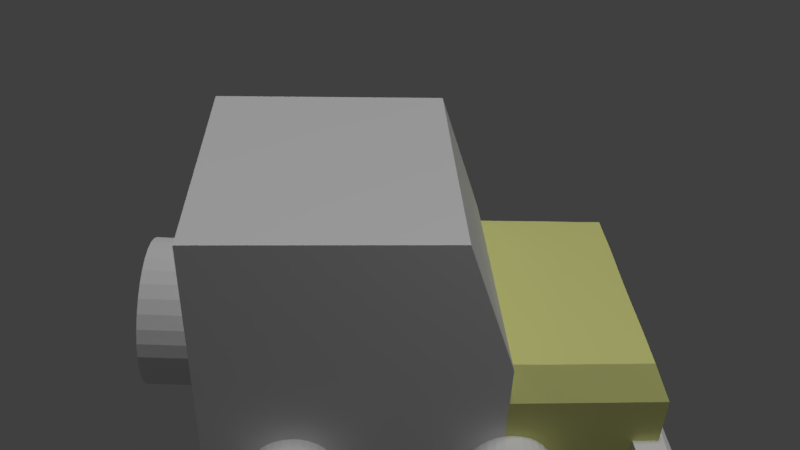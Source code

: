# Source: jimny.blend  (saved by Blender 2.79.0; exported with 4.5.12 LTS)
import bpy
from mathutils import Matrix  # noqa: F401  (used for matrix-valued properties, if any)

bpy.ops.wm.read_factory_settings(use_empty=True)
scene = bpy.context.scene
scene.name = 'Scene'

# ---- collections
col_collection_1 = bpy.data.collections.new('Collection 1'); scene.collection.children.link(col_collection_1)

# ---- materials (node trees are filled in below, after node groups)
mat_material = bpy.data.materials.new('Material')
mat_material.alpha_threshold = 0.0
mat_material.use_transparent_shadow = False
mat_material.roughness = 0.5
mat_material_002 = bpy.data.materials.new('Material.002')
mat_material_002.alpha_threshold = 0.0
mat_material_002.use_transparent_shadow = False
mat_material_002.roughness = 0.5
mat_material_003 = bpy.data.materials.new('Material.003')
mat_material_003.alpha_threshold = 0.0
mat_material_003.use_transparent_shadow = False
mat_material_003.roughness = 0.5
mat_material_001 = bpy.data.materials.new('Material.001')
mat_material_001.alpha_threshold = 0.0
mat_material_001.use_transparent_shadow = False
mat_material_001.diffuse_color = (0.8, 0.82, 0.3, 1.0)
mat_material_001.roughness = 0.5
mat_material_001.line_color = (0.0, 0.0, 0.0, 1.0)
mat_material_004 = bpy.data.materials.new('Material.004')
mat_material_004.alpha_threshold = 0.0
mat_material_004.use_transparent_shadow = False
mat_material_004.roughness = 0.5
mat_material_005 = bpy.data.materials.new('Material.005')
mat_material_005.alpha_threshold = 0.0
mat_material_005.use_transparent_shadow = False
mat_material_005.roughness = 0.5
mat_material_006 = bpy.data.materials.new('Material.006')
mat_material_006.alpha_threshold = 0.0
mat_material_006.use_transparent_shadow = False
mat_material_006.roughness = 0.5
mat_material_007 = bpy.data.materials.new('Material.007')
mat_material_007.alpha_threshold = 0.0
mat_material_007.use_transparent_shadow = False
mat_material_007.roughness = 0.5

# ---- material node trees

# ---- world
world_world = bpy.data.worlds.new('World'); scene.world = world_world
world_world.color = (0.05088, 0.05088, 0.05088)
world_world.use_sun_shadow = False
world_world.sun_shadow_jitter_overblur = 0.0
world_world.cycles.sampling_method = 'MANUAL'

# ---- cameras
cam_camera = bpy.data.cameras.new('Camera')
cam_camera.clip_end = 100.0
cam_camera.lens = 35.0
cam_camera.sensor_width = 32.0
cam_camera.sensor_height = 18.0
cam_camera.ortho_scale = 7.314
cam_camera.dof.focus_distance = 0.0
cam_camera.dof.aperture_fstop = 128.0

# ---- lights
light_sun = bpy.data.lights.new('Sun', 'SUN')
light_sun.transmission_factor = 0.0
light_sun.angle = 0.1993
light_sun.energy = 1.0
light_sun.shadow_buffer_clip_start = 0.5
light_sun.shadow_soft_size = 0.1
light_sun.shadow_cascade_max_distance = 1000.0
light_lamp = bpy.data.lights.new('Lamp', 'POINT')
light_lamp.transmission_factor = 0.0
light_lamp.cutoff_distance = 30.0
light_lamp.energy = 100.0
light_lamp.shadow_buffer_clip_start = 1.001
light_lamp.shadow_soft_size = 0.1
light_lamp.shadow_maximum_resolution = 0.006
light_lamp.use_absolute_resolution = True

# ---- meshes
me_cube_002 = bpy.data.meshes.new('Cube.002')
me_cube_002.from_pydata([(1.188, 2.242, -0.1168), (1.188, 2.242, 0.3459), (1.188, 6.191, -0.1168), (1.188, 6.191, 0.3459), (1.548, 2.242, -0.1168), (1.598, 2.242, 0.3459), (1.582, 6.191, -0.1168), (1.601, 6.191, 0.3459), (1.188, 4.217, -0.1168), (1.188, 2.242, 0.1146), (1.188, 4.217, 0.3459), (1.188, 6.191, 0.1146), (1.449, 6.191, -0.1168), (1.449, 6.191, 0.3459), (1.71, 6.191, 0.1146), (1.71, 4.217, -0.1168), (1.71, 4.217, 0.3459), (1.71, 2.242, 0.1146), (1.449, 2.242, -0.1168), (1.449, 2.242, 0.3459), (1.449, 4.217, 0.3459), (1.449, 4.217, -0.1168), (1.449, 2.242, 0.1146), (1.71, 4.217, 0.1146), (1.449, 6.191, 0.1146), (1.188, 4.217, 0.1146), (1.188, 3.229, -0.1168), (1.188, 2.242, 0.2302), (1.188, 5.204, 0.3459), (1.188, 6.191, -0.001138), (1.319, 6.191, -0.1168), (1.58, 6.191, 0.3459), (1.71, 6.191, -0.001138), (1.647, 5.204, -0.1168), (1.642, 3.229, 0.3459), (1.71, 2.242, -0.001138), (1.58, 2.242, -0.1168), (1.319, 2.242, 0.3459), (1.188, 5.204, -0.1168), (1.188, 2.242, -0.001138), (1.188, 3.229, 0.3459), (1.188, 6.191, 0.2302), (1.58, 6.191, -0.1168), (1.319, 6.191, 0.3459), (1.71, 6.191, 0.2302), (1.64, 3.229, -0.1168), (1.66, 5.204, 0.3459), (1.71, 2.242, 0.2302), (1.319, 2.242, -0.1168), (1.58, 2.242, 0.3459), (1.449, 3.229, 0.3459), (1.449, 5.204, 0.3459), (1.58, 4.217, 0.3459), (1.319, 4.217, 0.3459), (1.449, 3.229, -0.1168), (1.449, 5.204, -0.1168), (1.319, 4.217, -0.1168), (1.58, 4.217, -0.1168), (1.319, 2.242, 0.1146), (1.58, 2.242, 0.1146), (1.449, 2.242, -0.001138), (1.449, 2.242, 0.2302), (1.71, 3.229, 0.1146), (1.71, 5.204, 0.1146), (1.71, 4.217, -0.001138), (1.71, 4.217, 0.2302), (1.58, 6.191, 0.1146), (1.319, 6.191, 0.1146), (1.449, 6.191, -0.001138), (1.449, 6.191, 0.2302), (1.188, 5.204, 0.1146), (1.188, 3.229, 0.1146), (1.188, 4.217, -0.001138), (1.188, 4.217, 0.2302), (1.188, 3.229, 0.2302), (1.188, 3.229, -0.001138), (1.188, 5.204, -0.001138), (1.319, 6.191, 0.2302), (1.319, 6.191, -0.001138), (1.58, 6.191, -0.001138), (1.71, 5.204, 0.2302), (1.71, 5.204, -0.001138), (1.71, 3.229, -0.001138), (1.58, 2.242, 0.2302), (1.58, 2.242, -0.001138), (1.319, 2.242, -0.001138), (1.58, 5.204, -0.1168), (1.319, 5.204, -0.1168), (1.319, 3.229, -0.1168), (1.319, 5.204, 0.3459), (1.58, 5.204, 0.3459), (1.58, 3.229, 0.3459), (1.319, 3.229, 0.3459), (1.58, 3.229, -0.1168), (1.319, 2.242, 0.2302), (1.71, 3.229, 0.2302), (1.58, 6.191, 0.2302), (1.188, 5.204, 0.2302)], [], [(97, 28, 3, 41), (96, 31, 7, 44), (95, 34, 5, 47), (94, 37, 1, 27), (93, 45, 4, 36), (92, 40, 1, 37), (91, 50, 19, 49), (90, 51, 20, 52), (89, 28, 10, 53), (88, 54, 18, 48), (87, 55, 21, 56), (86, 33, 15, 57), (85, 58, 9, 39), (84, 59, 22, 60), (83, 49, 19, 61), (82, 62, 17, 35), (81, 63, 23, 64), (80, 46, 16, 65), (79, 66, 14, 32), (78, 67, 24, 68), (77, 43, 13, 69), (76, 70, 11, 29), (75, 71, 25, 72), (74, 40, 10, 73), (71, 74, 73, 25), (9, 27, 74, 71), (27, 1, 40, 74), (26, 75, 72, 8), (0, 39, 75, 26), (39, 9, 71, 75), (38, 76, 29, 2), (8, 72, 76, 38), (72, 25, 70, 76), (67, 77, 69, 24), (11, 41, 77, 67), (41, 3, 43, 77), (30, 78, 68, 12), (2, 29, 78, 30), (29, 11, 67, 78), (42, 79, 32, 6), (12, 68, 79, 42), (68, 24, 66, 79), (63, 80, 65, 23), (14, 44, 80, 63), (44, 7, 46, 80), (33, 81, 64, 15), (6, 32, 81, 33), (32, 14, 63, 81), (45, 82, 35, 4), (15, 64, 82, 45), (64, 23, 62, 82), (59, 83, 61, 22), (17, 47, 83, 59), (47, 5, 49, 83), (36, 84, 60, 18), (4, 35, 84, 36), (35, 17, 59, 84), (48, 85, 39, 0), (18, 60, 85, 48), (60, 22, 58, 85), (55, 86, 57, 21), (12, 42, 86, 55), (42, 6, 33, 86), (38, 87, 56, 8), (2, 30, 87, 38), (30, 12, 55, 87), (26, 88, 48, 0), (8, 56, 88, 26), (56, 21, 54, 88), (51, 89, 53, 20), (13, 43, 89, 51), (43, 3, 28, 89), (46, 90, 52, 16), (7, 31, 90, 46), (31, 13, 51, 90), (34, 91, 49, 5), (16, 52, 91, 34), (52, 20, 50, 91), (50, 92, 37, 19), (20, 53, 92, 50), (53, 10, 40, 92), (54, 93, 36, 18), (21, 57, 93, 54), (57, 15, 45, 93), (58, 94, 27, 9), (22, 61, 94, 58), (61, 19, 37, 94), (62, 95, 47, 17), (23, 65, 95, 62), (65, 16, 34, 95), (66, 96, 44, 14), (24, 69, 96, 66), (69, 13, 31, 96), (70, 97, 41, 11), (25, 73, 97, 70), (73, 10, 28, 97)])
_uv = me_cube_002.uv_layers.new(name='UVMap')
_uv.uv.foreach_set('vector', [0.0, 0.0, 1.0, 0.0, 1.0, 1.0, 0.0, 1.0, 0.0, 0.0, 1.0, 0.0, 1.0, 1.0, 0.0, 1.0, 0.0, 0.0, 1.0, 0.0, 1.0, 1.0, 0.0, 1.0, 0.0, 0.0, 1.0, 0.0, 1.0, 1.0, 0.0, 1.0, 0.0, 0.0, 1.0, 0.0, 1.0, 1.0, 0.0, 1.0, 0.0, 0.0, 1.0, 0.0, 1.0, 1.0, 0.0, 1.0, 0.0, 0.0, 1.0, 0.0, 1.0, 1.0, 0.0, 1.0, 0.0, 0.0, 1.0, 0.0, 1.0, 1.0, 0.0, 1.0, 0.0, 0.0, 1.0, 0.0, 1.0, 1.0, 0.0, 1.0, 0.0, 0.0, 1.0, 0.0, 1.0, 1.0, 0.0, 1.0, 0.0, 0.0, 1.0, 0.0, 1.0, 1.0, 0.0, 1.0, 0.0, 0.0, 1.0, 0.0, 1.0, 1.0, 0.0, 1.0, 0.0, 0.0, 1.0, 0.0, 1.0, 1.0, 0.0, 1.0, 0.0, 0.0, 1.0, 0.0, 1.0, 1.0, 0.0, 1.0, 0.0, 0.0, 1.0, 0.0, 1.0, 1.0, 0.0, 1.0, 0.0, 0.0, 1.0, 0.0, 1.0, 1.0, 0.0, 1.0, 0.0, 0.0, 1.0, 0.0, 1.0, 1.0, 0.0, 1.0, 0.0, 0.0, 1.0, 0.0, 1.0, 1.0, 0.0, 1.0, 0.0, 0.0, 1.0, 0.0, 1.0, 1.0, 0.0, 1.0, 0.0, 0.0, 1.0, 0.0, 1.0, 1.0, 0.0, 1.0, 0.0, 0.0, 1.0, 0.0, 1.0, 1.0, 0.0, 1.0, 0.0, 0.0, 1.0, 0.0, 1.0, 1.0, 0.0, 1.0, 0.0, 0.0, 1.0, 0.0, 1.0, 1.0, 0.0, 1.0, 0.0, 0.0, 1.0, 0.0, 1.0, 1.0, 0.0, 1.0, 0.0, 0.0, 1.0, 0.0, 1.0, 1.0, 0.0, 1.0, 0.0, 0.0, 1.0, 0.0, 1.0, 1.0, 0.0, 1.0, 0.0, 0.0, 1.0, 0.0, 1.0, 1.0, 0.0, 1.0, 0.0, 0.0, 1.0, 0.0, 1.0, 1.0, 0.0, 1.0, 0.0, 0.0, 1.0, 0.0, 1.0, 1.0, 0.0, 1.0, 0.0, 0.0, 1.0, 0.0, 1.0, 1.0, 0.0, 1.0, 0.0, 0.0, 1.0, 0.0, 1.0, 1.0, 0.0, 1.0, 0.0, 0.0, 1.0, 0.0, 1.0, 1.0, 0.0, 1.0, 0.0, 0.0, 1.0, 0.0, 1.0, 1.0, 0.0, 1.0, 0.0, 0.0, 1.0, 0.0, 1.0, 1.0, 0.0, 1.0, 0.0, 0.0, 1.0, 0.0, 1.0, 1.0, 0.0, 1.0, 0.0, 0.0, 1.0, 0.0, 1.0, 1.0, 0.0, 1.0, 0.0, 0.0, 1.0, 0.0, 1.0, 1.0, 0.0, 1.0, 0.0, 0.0, 1.0, 0.0, 1.0, 1.0, 0.0, 1.0, 0.0, 0.0, 1.0, 0.0, 1.0, 1.0, 0.0, 1.0, 0.0, 0.0, 1.0, 0.0, 1.0, 1.0, 0.0, 1.0, 0.0, 0.0, 1.0, 0.0, 1.0, 1.0, 0.0, 1.0, 0.0, 0.0, 1.0, 0.0, 1.0, 1.0, 0.0, 1.0, 0.0, 0.0, 1.0, 0.0, 1.0, 1.0, 0.0, 1.0, 0.0, 0.0, 1.0, 0.0, 1.0, 1.0, 0.0, 1.0, 0.0, 0.0, 1.0, 0.0, 1.0, 1.0, 0.0, 1.0, 0.0, 0.0, 1.0, 0.0, 1.0, 1.0, 0.0, 1.0, 0.0, 0.0, 1.0, 0.0, 1.0, 1.0, 0.0, 1.0, 0.0, 0.0, 1.0, 0.0, 1.0, 1.0, 0.0, 1.0, 0.0, 0.0, 1.0, 0.0, 1.0, 1.0, 0.0, 1.0, 0.0, 0.0, 1.0, 0.0, 1.0, 1.0, 0.0, 1.0, 0.0, 0.0, 1.0, 0.0, 1.0, 1.0, 0.0, 1.0, 0.0, 0.0, 1.0, 0.0, 1.0, 1.0, 0.0, 1.0, 0.0, 0.0, 1.0, 0.0, 1.0, 1.0, 0.0, 1.0, 0.0, 0.0, 1.0, 0.0, 1.0, 1.0, 0.0, 1.0, 0.0, 0.0, 1.0, 0.0, 1.0, 1.0, 0.0, 1.0, 0.0, 0.0, 1.0, 0.0, 1.0, 1.0, 0.0, 1.0, 0.0, 0.0, 1.0, 0.0, 1.0, 1.0, 0.0, 1.0, 0.0, 0.0, 1.0, 0.0, 1.0, 1.0, 0.0, 1.0, 0.0, 0.0, 1.0, 0.0, 1.0, 1.0, 0.0, 1.0, 0.0, 0.0, 1.0, 0.0, 1.0, 1.0, 0.0, 1.0, 0.0, 0.0, 1.0, 0.0, 1.0, 1.0, 0.0, 1.0, 0.0, 0.0, 1.0, 0.0, 1.0, 1.0, 0.0, 1.0, 0.0, 0.0, 1.0, 0.0, 1.0, 1.0, 0.0, 1.0, 0.0, 0.0, 1.0, 0.0, 1.0, 1.0, 0.0, 1.0, 0.0, 0.0, 1.0, 0.0, 1.0, 1.0, 0.0, 1.0, 0.0, 0.0, 1.0, 0.0, 1.0, 1.0, 0.0, 1.0, 0.0, 0.0, 1.0, 0.0, 1.0, 1.0, 0.0, 1.0, 0.0, 0.0, 1.0, 0.0, 1.0, 1.0, 0.0, 1.0, 0.0, 0.0, 1.0, 0.0, 1.0, 1.0, 0.0, 1.0, 0.0, 0.0, 1.0, 0.0, 1.0, 1.0, 0.0, 1.0, 0.0, 0.0, 1.0, 0.0, 1.0, 1.0, 0.0, 1.0, 0.0, 0.0, 1.0, 0.0, 1.0, 1.0, 0.0, 1.0, 0.0, 0.0, 1.0, 0.0, 1.0, 1.0, 0.0, 1.0, 0.0, 0.0, 1.0, 0.0, 1.0, 1.0, 0.0, 1.0, 0.0, 0.0, 1.0, 0.0, 1.0, 1.0, 0.0, 1.0, 0.0, 0.0, 1.0, 0.0, 1.0, 1.0, 0.0, 1.0, 0.0, 0.0, 1.0, 0.0, 1.0, 1.0, 0.0, 1.0, 0.0, 0.0, 1.0, 0.0, 1.0, 1.0, 0.0, 1.0, 0.0, 0.0, 1.0, 0.0, 1.0, 1.0, 0.0, 1.0, 0.0, 0.0, 1.0, 0.0, 1.0, 1.0, 0.0, 1.0, 0.0, 0.0, 1.0, 0.0, 1.0, 1.0, 0.0, 1.0, 0.0, 0.0, 1.0, 0.0, 1.0, 1.0, 0.0, 1.0, 0.0, 0.0, 1.0, 0.0, 1.0, 1.0, 0.0, 1.0, 0.0, 0.0, 1.0, 0.0, 1.0, 1.0, 0.0, 1.0, 0.0, 0.0, 1.0, 0.0, 1.0, 1.0, 0.0, 1.0, 0.0, 0.0, 1.0, 0.0, 1.0, 1.0, 0.0, 1.0, 0.0, 0.0, 1.0, 0.0, 1.0, 1.0, 0.0, 1.0, 0.0, 0.0, 1.0, 0.0, 1.0, 1.0, 0.0, 1.0, 0.0, 0.0, 1.0, 0.0, 1.0, 1.0, 0.0, 1.0, 0.0, 0.0, 1.0, 0.0, 1.0, 1.0, 0.0, 1.0, 0.0, 0.0, 1.0, 0.0, 1.0, 1.0, 0.0, 1.0, 0.0, 0.0, 1.0, 0.0, 1.0, 1.0, 0.0, 1.0, 0.0, 0.0, 1.0, 0.0, 1.0, 1.0, 0.0, 1.0, 0.0, 0.0, 1.0, 0.0, 1.0, 1.0, 0.0, 1.0, 0.0, 0.0, 1.0, 0.0, 1.0, 1.0, 0.0, 1.0, 0.0, 0.0, 1.0, 0.0, 1.0, 1.0, 0.0, 1.0])
me_cube_002.materials.append(mat_material)
me_cube_002.use_remesh_preserve_volume = False
me_cube_002.use_remesh_preserve_attributes = False
me_cube_002.use_mirror_vertex_groups = False
me_cube_002.update()
me_cube = bpy.data.meshes.new('Cube')
me_cube.from_pydata([(-2.589, -0.02978, -1.765), (-2.589, -0.02978, 1.949), (-2.589, 3.603, -1.765), (-2.589, 3.603, 1.949), (1.271, -0.02978, -1.765), (0.6042, -0.02978, 1.949), (1.271, 3.603, -1.765), (0.614, 3.603, 1.949), (-2.589, 1.787, -1.765), (-2.589, -0.02978, 0.09209), (-2.589, 1.787, 1.949), (-2.589, 3.603, 0.09209), (-0.6594, 3.603, -1.765), (-0.6594, 3.603, 1.949), (1.271, 3.603, 0.09209), (1.271, 1.787, -1.765), (0.6052, 1.787, 1.949), (1.271, -0.02978, 0.09209), (-0.6594, -0.02978, -1.765), (-0.6594, -0.02978, 1.949), (-0.6594, 1.787, 1.949), (-0.6594, 1.787, -1.765), (-0.6594, -0.02978, 0.09209), (1.271, 1.787, 0.09209), (-0.6594, 3.603, 0.09209), (-2.589, 1.787, 0.09209)], [], [(25, 10, 3, 11), (24, 13, 7, 14), (23, 16, 5, 17), (22, 19, 1, 9), (21, 15, 4, 18), (20, 10, 1, 19), (16, 20, 19, 5), (7, 13, 20, 16), (13, 3, 10, 20), (8, 21, 18, 0), (2, 12, 21, 8), (12, 6, 15, 21), (18, 22, 9, 0), (4, 17, 22, 18), (17, 5, 19, 22), (15, 23, 17, 4), (6, 14, 23, 15), (14, 7, 16, 23), (12, 24, 14, 6), (2, 11, 24, 12), (11, 3, 13, 24), (8, 25, 11, 2), (0, 9, 25, 8), (9, 1, 10, 25)])
_uv = me_cube.uv_layers.new(name='UVMap')
_uv.uv.foreach_set('vector', [0.8385, 0.675, 0.8385, 0.8421, 0.6751, 0.8421, 0.6751, 0.675, 0.332, 0.3419, 0.1649, 0.3419, 0.1649, 0.2274, 0.332, 0.1683, 0.1641, 0.000398, 0.1641, 0.1779, 0.000398, 0.1818, 0.0007034, 0.0003981, 0.513, 0.000398, 0.513, 0.1675, 0.3394, 0.1675, 0.3394, 0.000398, 0.6816, 0.5202, 0.6816, 0.3466, 0.845, 0.3466, 0.845, 0.5202, 0.6874, 0.1638, 0.5138, 0.1638, 0.5138, 0.000398, 0.6874, 0.000398, 0.845, 0.521, 0.845, 0.6348, 0.6816, 0.6348, 0.6816, 0.5317, 0.1638, 0.1826, 0.1638, 0.2971, 0.000398, 0.2971, 0.000398, 0.1834, 0.6808, 0.6742, 0.5072, 0.6742, 0.5072, 0.5108, 0.6808, 0.5108, 0.5072, 0.3466, 0.6808, 0.3466, 0.6808, 0.51, 0.5072, 0.51, 0.3328, 0.672, 0.5064, 0.672, 0.5064, 0.8354, 0.3328, 0.8354, 0.6714, 0.3419, 0.6714, 0.1683, 0.8348, 0.1683, 0.8348, 0.3419, 0.3386, 0.000458, 0.3385, 0.1675, 0.1649, 0.1675, 0.165, 0.000398, 0.332, 0.3427, 0.332, 0.5098, 0.1584, 0.5098, 0.1584, 0.3427, 0.5064, 0.1683, 0.4358, 0.3354, 0.3328, 0.3354, 0.3328, 0.1683, 0.999, 0.1683, 0.999, 0.3354, 0.8356, 0.3354, 0.8356, 0.1683, 0.3218, 0.6785, 0.3218, 0.8456, 0.1584, 0.8456, 0.1584, 0.6785, 0.6706, 0.1683, 0.6706, 0.3455, 0.5072, 0.3458, 0.5072, 0.1683, 0.3328, 0.5033, 0.3328, 0.3362, 0.5064, 0.3362, 0.5064, 0.5033, 0.1584, 0.6777, 0.1584, 0.5106, 0.332, 0.5106, 0.332, 0.6777, 0.3328, 0.6712, 0.3328, 0.5041, 0.5064, 0.5041, 0.5064, 0.6712, 0.6882, 0.0003981, 0.8553, 0.000398, 0.8553, 0.1638, 0.6882, 0.1638, 0.3328, 0.8362, 0.4999, 0.8362, 0.4999, 0.9996, 0.3328, 0.9996, 0.5072, 0.675, 0.6743, 0.675, 0.6743, 0.8385, 0.5072, 0.8385])
me_cube.materials.append(mat_material_002)
me_cube.use_remesh_preserve_volume = False
me_cube.use_remesh_preserve_attributes = False
me_cube.use_mirror_vertex_groups = False
me_cube.update()
me_cylinder_car = bpy.data.meshes.new('Cylinder.car')
me_cylinder_car.from_pydata([(0.0, 1.0, -1.0), (0.0, 1.0, 1.0), (0.1951, 0.9808, -1.0), (0.1951, 0.9808, 1.0), (0.3827, 0.9239, -1.0), (0.3827, 0.9239, 1.0), (0.5556, 0.8315, -1.0), (0.5556, 0.8315, 1.0), (0.7071, 0.7071, -1.0), (0.7071, 0.7071, 1.0), (0.8315, 0.5556, -1.0), (0.8315, 0.5556, 1.0), (0.9239, 0.3827, -1.0), (0.9239, 0.3827, 1.0), (0.9808, 0.1951, -1.0), (0.9808, 0.1951, 1.0), (1.0, 7.55e-08, -1.0), (1.0, 7.55e-08, 1.0), (0.9808, -0.1951, -1.0), (0.9808, -0.1951, 1.0), (0.9239, -0.3827, -1.0), (0.9239, -0.3827, 1.0), (0.8315, -0.5556, -1.0), (0.8315, -0.5556, 1.0), (0.7071, -0.7071, -1.0), (0.7071, -0.7071, 1.0), (0.5556, -0.8315, -1.0), (0.5556, -0.8315, 1.0), (0.3827, -0.9239, -1.0), (0.3827, -0.9239, 1.0), (0.1951, -0.9808, -1.0), (0.1951, -0.9808, 1.0), (-3.258e-07, -1.0, -1.0), (-3.258e-07, -1.0, 1.0), (-0.1951, -0.9808, -1.0), (-0.1951, -0.9808, 1.0), (-0.3827, -0.9239, -1.0), (-0.3827, -0.9239, 1.0), (-0.5556, -0.8315, -1.0), (-0.5556, -0.8315, 1.0), (-0.7071, -0.7071, -1.0), (-0.7071, -0.7071, 1.0), (-0.8315, -0.5556, -1.0), (-0.8315, -0.5556, 1.0), (-0.9239, -0.3827, -1.0), (-0.9239, -0.3827, 1.0), (-0.9808, -0.1951, -1.0), (-0.9808, -0.1951, 1.0), (-1.0, 9.656e-07, -1.0), (-1.0, 9.656e-07, 1.0), (-0.9808, 0.1951, -1.0), (-0.9808, 0.1951, 1.0), (-0.9239, 0.3827, -1.0), (-0.9239, 0.3827, 1.0), (-0.8315, 0.5556, -1.0), (-0.8315, 0.5556, 1.0), (-0.7071, 0.7071, -1.0), (-0.7071, 0.7071, 1.0), (-0.5556, 0.8315, -1.0), (-0.5556, 0.8315, 1.0), (-0.3827, 0.9239, -1.0), (-0.3827, 0.9239, 1.0), (-0.1951, 0.9808, -1.0), (-0.1951, 0.9808, 1.0)], [], [(0, 1, 3, 2), (2, 3, 5, 4), (4, 5, 7, 6), (6, 7, 9, 8), (8, 9, 11, 10), (10, 11, 13, 12), (12, 13, 15, 14), (14, 15, 17, 16), (16, 17, 19, 18), (18, 19, 21, 20), (20, 21, 23, 22), (22, 23, 25, 24), (24, 25, 27, 26), (26, 27, 29, 28), (28, 29, 31, 30), (30, 31, 33, 32), (32, 33, 35, 34), (34, 35, 37, 36), (36, 37, 39, 38), (38, 39, 41, 40), (40, 41, 43, 42), (42, 43, 45, 44), (44, 45, 47, 46), (46, 47, 49, 48), (48, 49, 51, 50), (50, 51, 53, 52), (52, 53, 55, 54), (54, 55, 57, 56), (56, 57, 59, 58), (58, 59, 61, 60), (3, 1, 63, 61, 59, 57, 55, 53, 51, 49, 47, 45, 43, 41, 39, 37, 35, 33, 31, 29, 27, 25, 23, 21, 19, 17, 15, 13, 11, 9, 7, 5), (60, 61, 63, 62), (62, 63, 1, 0), (0, 2, 4, 6, 8, 10, 12, 14, 16, 18, 20, 22, 24, 26, 28, 30, 32, 34, 36, 38, 40, 42, 44, 46, 48, 50, 52, 54, 56, 58, 60, 62)])
_uv = me_cylinder_car.uv_layers.new(name='UVMap')
_uv.uv.foreach_set('vector', [0.4329, 0.666, 0.4329, 0.9996, 0.4002, 0.9996, 0.4002, 0.666, 0.9354, 0.3316, 0.9354, 0.6652, 0.9027, 0.6652, 0.9027, 0.3316, 0.5334, 0.3316, 0.5334, 0.6652, 0.5007, 0.6652, 0.5007, 0.3316, 0.4999, 0.3316, 0.4999, 0.6652, 0.4672, 0.6652, 0.4672, 0.3316, 0.3011, 0.666, 0.3011, 0.9996, 0.2684, 0.9996, 0.2684, 0.666, 0.4329, 0.3316, 0.4329, 0.6652, 0.4002, 0.6652, 0.4002, 0.3316, 0.2341, 0.666, 0.2341, 0.9996, 0.2014, 0.9996, 0.2014, 0.666, 0.1001, 0.666, 0.1001, 0.9996, 0.06741, 0.9996, 0.06742, 0.666, 0.7679, 0.3316, 0.7679, 0.6652, 0.7352, 0.6652, 0.7352, 0.3316, 0.8014, 0.3316, 0.8014, 0.6652, 0.7687, 0.6652, 0.7687, 0.3316, 0.7009, 0.3316, 0.7009, 0.6652, 0.6682, 0.6652, 0.6682, 0.3316, 0.2676, 0.666, 0.2676, 0.9996, 0.2349, 0.9996, 0.2349, 0.666, 0.3346, 0.666, 0.3346, 0.9996, 0.3019, 0.9996, 0.3019, 0.666, 0.3994, 0.3316, 0.3994, 0.6652, 0.3667, 0.6652, 0.3667, 0.3316, 0.1336, 0.666, 0.1336, 0.9996, 0.1009, 0.9996, 0.1009, 0.666, 0.06661, 0.666, 0.06661, 0.9996, 0.03391, 0.9996, 0.03391, 0.666, 0.03311, 0.666, 0.0331, 0.9996, 0.0004006, 0.9996, 0.0004074, 0.666, 0.1671, 0.666, 0.1671, 0.9996, 0.1344, 0.9996, 0.1344, 0.666, 0.2006, 0.666, 0.2006, 0.9996, 0.1679, 0.9996, 0.1679, 0.666, 0.3659, 0.3316, 0.3659, 0.6652, 0.3332, 0.6652, 0.3332, 0.3316, 0.6674, 0.3316, 0.6674, 0.6652, 0.6347, 0.6652, 0.6347, 0.3316, 0.4664, 0.3316, 0.4664, 0.6652, 0.4337, 0.6652, 0.4337, 0.3316, 0.9019, 0.3316, 0.9019, 0.6652, 0.8692, 0.6652, 0.8692, 0.3316, 0.6339, 0.3316, 0.6339, 0.6652, 0.6012, 0.6652, 0.6012, 0.3316, 0.5669, 0.3316, 0.5669, 0.6652, 0.5342, 0.6652, 0.5342, 0.3316, 0.9689, 0.3316, 0.9689, 0.6652, 0.9362, 0.6652, 0.9362, 0.3316, 0.6004, 0.3316, 0.6004, 0.6652, 0.5677, 0.6652, 0.5677, 0.3316, 0.3994, 0.666, 0.3994, 0.9996, 0.3667, 0.9996, 0.3667, 0.666, 0.8349, 0.3316, 0.8349, 0.6652, 0.8022, 0.6652, 0.8022, 0.3316, 0.8684, 0.3316, 0.8684, 0.6652, 0.8357, 0.6652, 0.8357, 0.3316, 0.1827, 0.6652, 0.15, 0.6652, 0.118, 0.6588, 0.08777, 0.6463, 0.06058, 0.6281, 0.03746, 0.605, 0.01929, 0.5778, 0.00678, 0.5476, 0.0004008, 0.5155, 0.0004006, 0.4828, 0.00678, 0.4508, 0.01929, 0.4206, 0.03746, 0.3934, 0.06058, 0.3703, 0.08777, 0.3521, 0.118, 0.3396, 0.15, 0.3332, 0.1827, 0.3332, 0.2148, 0.3396, 0.245, 0.3521, 0.2722, 0.3703, 0.2953, 0.3934, 0.3135, 0.4206, 0.326, 0.4508, 0.3324, 0.4828, 0.3324, 0.5155, 0.326, 0.5476, 0.3135, 0.5778, 0.2953, 0.605, 0.2722, 0.6281, 0.245, 0.6463, 0.2148, 0.6588, 0.7344, 0.3316, 0.7344, 0.6652, 0.7017, 0.6652, 0.7017, 0.3316, 0.4664, 0.666, 0.4664, 0.9996, 0.4337, 0.9996, 0.4337, 0.666, 0.1827, 0.0004007, 0.2148, 0.00678, 0.245, 0.01929, 0.2722, 0.03746, 0.2953, 0.06058, 0.3135, 0.08777, 0.326, 0.118, 0.3324, 0.15, 0.3324, 0.1827, 0.326, 0.2148, 0.3135, 0.245, 0.2953, 0.2722, 0.2722, 0.2953, 0.245, 0.3135, 0.2148, 0.326, 0.1827, 0.3324, 0.1501, 0.3324, 0.118, 0.326, 0.08777, 0.3135, 0.06058, 0.2953, 0.03746, 0.2722, 0.01929, 0.245, 0.00678, 0.2148, 0.0004006, 0.1827, 0.0004007, 0.15, 0.00678, 0.118, 0.01929, 0.08777, 0.03746, 0.06058, 0.06058, 0.03746, 0.08777, 0.01929, 0.118, 0.00678, 0.15, 0.0004006])
me_cylinder_car.materials.append(mat_material_003)
me_cylinder_car.use_remesh_preserve_volume = False
me_cylinder_car.use_remesh_preserve_attributes = False
me_cylinder_car.use_mirror_vertex_groups = False
me_cylinder_car.update()
me_cube_001 = bpy.data.meshes.new('Cube.001')
me_cube_001.from_pydata([(1.2, 1.0, -1.0), (1.2, -1.0, -1.0), (-1.2, -1.0, -1.0), (-1.2, 1.0, -1.0), (1.026, 0.8881, 1.0), (0.9763, -0.863, 1.0), (-1.2, -0.8598, 1.0), (-1.2, 0.9114, 1.0), (1.2, 0.0, -1.0), (2.384e-07, 1.0, -1.0), (1.2, 1.0, 0.0), (-1.192e-07, -1.0, -1.0), (1.2, -1.0, 0.0), (-1.2, 3.576e-07, -1.0), (-1.2, -1.0, 0.0), (-1.2, 1.0, 0.0), (0.9968, -5.96e-07, 1.0), (3.576e-07, 0.9002, 1.0), (-0.003417, -0.8638, 1.0), (-1.2, 1.788e-07, 1.0), (3.576e-07, 1.0, 0.0), (-1.2, 1.788e-07, 0.0), (-3.576e-07, -1.0, 0.0), (1.2, -3.576e-07, 0.0), (-1.192e-07, -1.192e-07, 1.0), (1.192e-07, 1.788e-07, -1.0), (1.2, -0.5, -1.0), (-0.6001, 1.0, -1.0), (1.2, 1.0, 0.5), (-0.6001, -1.0, -1.0), (1.2, -1.0, 0.5), (-1.2, 0.5, -1.0), (-1.2, -1.0, 0.5), (-1.2, 1.0, 0.5), (0.9899, -0.5, 1.0), (-0.6001, 0.9043, 1.0), (-0.6001, -0.8663, 1.0), (-1.2, 0.5, 1.0), (1.2, 0.5, -1.0), (0.6001, 1.0, -1.0), (1.2, 1.0, -0.5), (0.6001, -1.0, -1.0), (1.2, -1.0, -0.5), (-1.2, -0.5, -1.0), (-1.2, -1.0, -0.5), (-1.2, 1.0, -0.5), (1.024, 0.5, 1.0), (0.6001, 0.8905, 1.0), (0.6001, -0.8648, 1.0), (-1.2, -0.5, 1.0), (-0.6001, 1.0, 0.0), (0.6001, 1.0, 0.0), (3.576e-07, 1.0, 0.5), (2.98e-07, 1.0, -0.5), (-1.2, 0.5, 0.0), (-1.2, -0.5, 0.0), (-1.2, 2.682e-07, -0.5), (-1.2, 1.788e-07, 0.5), (-0.6001, -1.0, 0.0), (0.6001, -1.0, 0.0), (-2.384e-07, -1.0, -0.5), (-4.768e-07, -1.0, 0.5), (1.2, -0.5, 0.0), (1.2, 0.5, 0.0), (1.2, -1.788e-07, -0.5), (1.2, -4.768e-07, 0.5), (-3.576e-07, -0.5, 1.0), (1.192e-07, 0.5, 1.0), (0.6001, -3.576e-07, 1.0), (-0.6001, 2.98e-08, 1.0), (-0.6001, 2.682e-07, -1.0), (0.6001, 8.941e-08, -1.0), (1.788e-07, 0.5, -1.0), (0.0, -0.5, -1.0), (0.6001, -0.5, -1.0), (0.6001, 0.5, -1.0), (-0.6001, 0.5, -1.0), (-0.6001, 0.5, 1.0), (0.6001, 0.5, 1.0), (0.6001, -0.5, 1.0), (1.2, 0.5, 0.5), (1.2, 0.5, -0.5), (1.2, -0.5, -0.5), (0.6001, -1.0, 0.5), (0.6001, -1.0, -0.5), (-0.6001, -1.0, -0.5), (-1.2, -0.5, 0.5), (-1.2, -0.5, -0.5), (-1.2, 0.5, -0.5), (0.6001, 1.0, -0.5), (0.6001, 1.0, 0.5), (-0.6001, 1.0, 0.5), (-0.6001, 1.0, -0.5), (-1.2, 0.5, 0.5), (-0.6001, -1.0, 0.5), (1.2, -0.5, 0.5), (-0.6001, -0.5, 1.0), (-0.6001, -0.5, -1.0)], [], [(97, 29, 2, 43), (96, 49, 6, 36), (95, 34, 5, 30), (94, 36, 6, 32), (93, 37, 7, 33), (92, 27, 3, 45), (91, 50, 15, 33), (90, 51, 20, 52), (89, 39, 9, 53), (88, 54, 15, 45), (87, 55, 21, 56), (86, 49, 19, 57), (85, 58, 14, 44), (84, 59, 22, 60), (83, 48, 18, 61), (82, 62, 12, 42), (81, 63, 23, 64), (80, 46, 16, 65), (79, 66, 18, 48), (78, 67, 24, 68), (77, 37, 19, 69), (76, 70, 13, 31), (75, 71, 25, 72), (74, 41, 11, 73), (71, 74, 73, 25), (8, 26, 74, 71), (26, 1, 41, 74), (39, 75, 72, 9), (0, 38, 75, 39), (38, 8, 71, 75), (27, 76, 31, 3), (9, 72, 76, 27), (72, 25, 70, 76), (67, 77, 69, 24), (17, 35, 77, 67), (35, 7, 37, 77), (46, 78, 68, 16), (4, 47, 78, 46), (47, 17, 67, 78), (34, 79, 48, 5), (16, 68, 79, 34), (68, 24, 66, 79), (63, 80, 65, 23), (10, 28, 80, 63), (28, 4, 46, 80), (38, 81, 64, 8), (0, 40, 81, 38), (40, 10, 63, 81), (26, 82, 42, 1), (8, 64, 82, 26), (64, 23, 62, 82), (59, 83, 61, 22), (12, 30, 83, 59), (30, 5, 48, 83), (41, 84, 60, 11), (1, 42, 84, 41), (42, 12, 59, 84), (29, 85, 44, 2), (11, 60, 85, 29), (60, 22, 58, 85), (55, 86, 57, 21), (14, 32, 86, 55), (32, 6, 49, 86), (43, 87, 56, 13), (2, 44, 87, 43), (44, 14, 55, 87), (31, 88, 45, 3), (13, 56, 88, 31), (56, 21, 54, 88), (51, 89, 53, 20), (10, 40, 89, 51), (40, 0, 39, 89), (47, 90, 52, 17), (4, 28, 90, 47), (28, 10, 51, 90), (35, 91, 33, 7), (17, 52, 91, 35), (52, 20, 50, 91), (50, 92, 45, 15), (20, 53, 92, 50), (53, 9, 27, 92), (54, 93, 33, 15), (21, 57, 93, 54), (57, 19, 37, 93), (58, 94, 32, 14), (22, 61, 94, 58), (61, 18, 36, 94), (62, 95, 30, 12), (23, 65, 95, 62), (65, 16, 34, 95), (66, 96, 36, 18), (24, 69, 96, 66), (69, 19, 49, 96), (70, 97, 43, 13), (25, 73, 97, 70), (73, 11, 29, 97)])
_uv = me_cube_001.uv_layers.new(name='UVMap')
_uv.uv.foreach_set('vector', [0.0, 0.0, 1.0, 0.0, 1.0, 1.0, 0.0, 1.0, 0.0, 0.0, 1.0, 0.0, 1.0, 1.0, 0.0, 1.0, 0.0, 0.0, 1.0, 0.0, 1.0, 1.0, 0.0, 1.0, 0.0, 0.0, 1.0, 0.0, 1.0, 1.0, 0.0, 1.0, 0.0, 0.0, 1.0, 0.0, 1.0, 1.0, 0.0, 1.0, 0.0, 0.0, 1.0, 0.0, 1.0, 1.0, 0.0, 1.0, 0.0, 0.0, 1.0, 0.0, 1.0, 1.0, 0.0, 1.0, 0.0, 0.0, 1.0, 0.0, 1.0, 1.0, 0.0, 1.0, 0.0, 0.0, 1.0, 0.0, 1.0, 1.0, 0.0, 1.0, 0.0, 0.0, 1.0, 0.0, 1.0, 1.0, 0.0, 1.0, 0.0, 0.0, 1.0, 0.0, 1.0, 1.0, 0.0, 1.0, 0.0, 0.0, 1.0, 0.0, 1.0, 1.0, 0.0, 1.0, 0.0, 0.0, 1.0, 0.0, 1.0, 1.0, 0.0, 1.0, 0.0, 0.0, 1.0, 0.0, 1.0, 1.0, 0.0, 1.0, 0.0, 0.0, 1.0, 0.0, 1.0, 1.0, 0.0, 1.0, 0.0, 0.0, 1.0, 0.0, 1.0, 1.0, 0.0, 1.0, 0.0, 0.0, 1.0, 0.0, 1.0, 1.0, 0.0, 1.0, 0.0, 0.0, 1.0, 0.0, 1.0, 1.0, 0.0, 1.0, 0.0, 0.0, 1.0, 0.0, 1.0, 1.0, 0.0, 1.0, 0.0, 0.0, 1.0, 0.0, 1.0, 1.0, 0.0, 1.0, 0.0, 0.0, 1.0, 0.0, 1.0, 1.0, 0.0, 1.0, 0.0, 0.0, 1.0, 0.0, 1.0, 1.0, 0.0, 1.0, 0.0, 0.0, 1.0, 0.0, 1.0, 1.0, 0.0, 1.0, 0.0, 0.0, 1.0, 0.0, 1.0, 1.0, 0.0, 1.0, 0.0, 0.0, 1.0, 0.0, 1.0, 1.0, 0.0, 1.0, 0.0, 0.0, 1.0, 0.0, 1.0, 1.0, 0.0, 1.0, 0.0, 0.0, 1.0, 0.0, 1.0, 1.0, 0.0, 1.0, 0.0, 0.0, 1.0, 0.0, 1.0, 1.0, 0.0, 1.0, 0.0, 0.0, 1.0, 0.0, 1.0, 1.0, 0.0, 1.0, 0.0, 0.0, 1.0, 0.0, 1.0, 1.0, 0.0, 1.0, 0.0, 0.0, 1.0, 0.0, 1.0, 1.0, 0.0, 1.0, 0.0, 0.0, 1.0, 0.0, 1.0, 1.0, 0.0, 1.0, 0.0, 0.0, 1.0, 0.0, 1.0, 1.0, 0.0, 1.0, 0.0, 0.0, 1.0, 0.0, 1.0, 1.0, 0.0, 1.0, 0.0, 0.0, 1.0, 0.0, 1.0, 1.0, 0.0, 1.0, 0.0, 0.0, 1.0, 0.0, 1.0, 1.0, 0.0, 1.0, 0.0, 0.0, 1.0, 0.0, 1.0, 1.0, 0.0, 1.0, 0.0, 0.0, 1.0, 0.0, 1.0, 1.0, 0.0, 1.0, 0.0, 0.0, 1.0, 0.0, 1.0, 1.0, 0.0, 1.0, 0.0, 0.0, 1.0, 0.0, 1.0, 1.0, 0.0, 1.0, 0.0, 0.0, 1.0, 0.0, 1.0, 1.0, 0.0, 1.0, 0.0, 0.0, 1.0, 0.0, 1.0, 1.0, 0.0, 1.0, 0.0, 0.0, 1.0, 0.0, 1.0, 1.0, 0.0, 1.0, 0.0, 0.0, 1.0, 0.0, 1.0, 1.0, 0.0, 1.0, 0.0, 0.0, 1.0, 0.0, 1.0, 1.0, 0.0, 1.0, 0.0, 0.0, 1.0, 0.0, 1.0, 1.0, 0.0, 1.0, 0.0, 0.0, 1.0, 0.0, 1.0, 1.0, 0.0, 1.0, 0.0, 0.0, 1.0, 0.0, 1.0, 1.0, 0.0, 1.0, 0.0, 0.0, 1.0, 0.0, 1.0, 1.0, 0.0, 1.0, 0.0, 0.0, 1.0, 0.0, 1.0, 1.0, 0.0, 1.0, 0.0, 0.0, 1.0, 0.0, 1.0, 1.0, 0.0, 1.0, 0.0, 0.0, 1.0, 0.0, 1.0, 1.0, 0.0, 1.0, 0.0, 0.0, 1.0, 0.0, 1.0, 1.0, 0.0, 1.0, 0.0, 0.0, 1.0, 0.0, 1.0, 1.0, 0.0, 1.0, 0.0, 0.0, 1.0, 0.0, 1.0, 1.0, 0.0, 1.0, 0.0, 0.0, 1.0, 0.0, 1.0, 1.0, 0.0, 1.0, 0.0, 0.0, 1.0, 0.0, 1.0, 1.0, 0.0, 1.0, 0.0, 0.0, 1.0, 0.0, 1.0, 1.0, 0.0, 1.0, 0.0, 0.0, 1.0, 0.0, 1.0, 1.0, 0.0, 1.0, 0.0, 0.0, 1.0, 0.0, 1.0, 1.0, 0.0, 1.0, 0.0, 0.0, 1.0, 0.0, 1.0, 1.0, 0.0, 1.0, 0.0, 0.0, 1.0, 0.0, 1.0, 1.0, 0.0, 1.0, 0.0, 0.0, 1.0, 0.0, 1.0, 1.0, 0.0, 1.0, 0.0, 0.0, 1.0, 0.0, 1.0, 1.0, 0.0, 1.0, 0.0, 0.0, 1.0, 0.0, 1.0, 1.0, 0.0, 1.0, 0.0, 0.0, 1.0, 0.0, 1.0, 1.0, 0.0, 1.0, 0.0, 0.0, 1.0, 0.0, 1.0, 1.0, 0.0, 1.0, 0.0, 0.0, 1.0, 0.0, 1.0, 1.0, 0.0, 1.0, 0.0, 0.0, 1.0, 0.0, 1.0, 1.0, 0.0, 1.0, 0.0, 0.0, 1.0, 0.0, 1.0, 1.0, 0.0, 1.0, 0.0, 0.0, 1.0, 0.0, 1.0, 1.0, 0.0, 1.0, 0.0, 0.0, 1.0, 0.0, 1.0, 1.0, 0.0, 1.0, 0.0, 0.0, 1.0, 0.0, 1.0, 1.0, 0.0, 1.0, 0.0, 0.0, 1.0, 0.0, 1.0, 1.0, 0.0, 1.0, 0.0, 0.0, 1.0, 0.0, 1.0, 1.0, 0.0, 1.0, 0.0, 0.0, 1.0, 0.0, 1.0, 1.0, 0.0, 1.0, 0.0, 0.0, 1.0, 0.0, 1.0, 1.0, 0.0, 1.0, 0.0, 0.0, 1.0, 0.0, 1.0, 1.0, 0.0, 1.0, 0.0, 0.0, 1.0, 0.0, 1.0, 1.0, 0.0, 1.0, 0.0, 0.0, 1.0, 0.0, 1.0, 1.0, 0.0, 1.0, 0.0, 0.0, 1.0, 0.0, 1.0, 1.0, 0.0, 1.0, 0.0, 0.0, 1.0, 0.0, 1.0, 1.0, 0.0, 1.0, 0.0, 0.0, 1.0, 0.0, 1.0, 1.0, 0.0, 1.0, 0.0, 0.0, 1.0, 0.0, 1.0, 1.0, 0.0, 1.0, 0.0, 0.0, 1.0, 0.0, 1.0, 1.0, 0.0, 1.0, 0.0, 0.0, 1.0, 0.0, 1.0, 1.0, 0.0, 1.0, 0.0, 0.0, 1.0, 0.0, 1.0, 1.0, 0.0, 1.0, 0.0, 0.0, 1.0, 0.0, 1.0, 1.0, 0.0, 1.0, 0.0, 0.0, 1.0, 0.0, 1.0, 1.0, 0.0, 1.0, 0.0, 0.0, 1.0, 0.0, 1.0, 1.0, 0.0, 1.0, 0.0, 0.0, 1.0, 0.0, 1.0, 1.0, 0.0, 1.0, 0.0, 0.0, 1.0, 0.0, 1.0, 1.0, 0.0, 1.0, 0.0, 0.0, 1.0, 0.0, 1.0, 1.0, 0.0, 1.0, 0.0, 0.0, 1.0, 0.0, 1.0, 1.0, 0.0, 1.0, 0.0, 0.0, 1.0, 0.0, 1.0, 1.0, 0.0, 1.0, 0.0, 0.0, 1.0, 0.0, 1.0, 1.0, 0.0, 1.0])
me_cube_001.materials.append(mat_material_001)
me_cube_001.use_remesh_preserve_volume = False
me_cube_001.use_remesh_preserve_attributes = False
me_cube_001.use_mirror_vertex_groups = False
me_cube_001.update()
me_cylinder_001 = bpy.data.meshes.new('Cylinder.001')
me_cylinder_001.from_pydata([(-1.212e-08, 1.077, -1.056), (-1.212e-08, 0.9281, 0.1784), (0.2751, 1.049, -1.057), (0.2751, 0.8999, 0.178), (0.5396, 0.9655, -1.058), (0.5396, 0.8164, 0.1767), (0.7834, 0.8299, -1.06), (0.7834, 0.6808, 0.1746), (0.997, 0.6474, -1.063), (0.997, 0.4983, 0.1718), (1.172, 0.425, -1.066), (1.172, 0.2759, 0.1683), (1.303, 0.1712, -1.07), (1.303, 0.02218, 0.1644), (1.383, -0.1041, -1.074), (1.383, -0.2531, 0.1602), (1.41, -0.3904, -1.079), (1.41, -0.5394, 0.1557), (1.383, -0.6767, -1.083), (1.383, -0.8258, 0.1513), (1.303, -0.952, -1.087), (1.303, -1.101, 0.1471), (1.172, -1.206, -1.091), (1.172, -1.355, 0.1432), (0.997, -1.428, -1.095), (0.997, -1.577, 0.1397), (0.7834, -1.611, -1.098), (0.7834, -1.76, 0.1369), (0.5396, -1.746, -1.1), (0.5396, -1.895, 0.1348), (0.2751, -1.83, -1.101), (0.2751, -1.979, 0.1335), (-4.716e-07, -1.858, -1.101), (-4.716e-07, -2.007, 0.1331), (-0.2751, -1.83, -1.101), (-0.2751, -1.979, 0.1335), (-0.5396, -1.746, -1.1), (-0.5396, -1.895, 0.1348), (-0.7834, -1.611, -1.098), (-0.7834, -1.76, 0.1369), (-0.997, -1.428, -1.095), (-0.997, -1.577, 0.1397), (-1.172, -1.206, -1.091), (-1.172, -1.355, 0.1432), (-1.303, -0.952, -1.087), (-1.303, -1.101, 0.1471), (-1.383, -0.6767, -1.083), (-1.383, -0.8258, 0.1513), (-1.41, -0.3904, -1.079), (-1.41, -0.5394, 0.1557), (-1.383, -0.1041, -1.074), (-1.383, -0.2531, 0.1602), (-1.303, 0.1712, -1.07), (-1.303, 0.02218, 0.1644), (-1.172, 0.425, -1.066), (-1.172, 0.2759, 0.1683), (-0.997, 0.6474, -1.063), (-0.997, 0.4983, 0.1718), (-0.7834, 0.8299, -1.06), (-0.7834, 0.6808, 0.1746), (-0.5396, 0.9655, -1.058), (-0.5396, 0.8164, 0.1767), (-0.2751, 1.049, -1.057), (-0.2751, 0.8999, 0.178)], [], [(0, 1, 3, 2), (2, 3, 5, 4), (4, 5, 7, 6), (6, 7, 9, 8), (8, 9, 11, 10), (10, 11, 13, 12), (12, 13, 15, 14), (14, 15, 17, 16), (16, 17, 19, 18), (18, 19, 21, 20), (20, 21, 23, 22), (22, 23, 25, 24), (24, 25, 27, 26), (26, 27, 29, 28), (28, 29, 31, 30), (30, 31, 33, 32), (32, 33, 35, 34), (34, 35, 37, 36), (36, 37, 39, 38), (38, 39, 41, 40), (40, 41, 43, 42), (42, 43, 45, 44), (44, 45, 47, 46), (46, 47, 49, 48), (48, 49, 51, 50), (50, 51, 53, 52), (52, 53, 55, 54), (54, 55, 57, 56), (56, 57, 59, 58), (58, 59, 61, 60), (3, 1, 63, 61, 59, 57, 55, 53, 51, 49, 47, 45, 43, 41, 39, 37, 35, 33, 31, 29, 27, 25, 23, 21, 19, 17, 15, 13, 11, 9, 7, 5), (60, 61, 63, 62), (62, 63, 1, 0), (0, 2, 4, 6, 8, 10, 12, 14, 16, 18, 20, 22, 24, 26, 28, 30, 32, 34, 36, 38, 40, 42, 44, 46, 48, 50, 52, 54, 56, 58, 60, 62)])
_uv = me_cylinder_001.uv_layers.new(name='UVMap')
_uv.uv.foreach_set('vector', [0.879, 0.6801, 0.879, 0.9012, 0.8298, 0.9017, 0.8298, 0.6806, 0.9292, 0.2277, 0.9292, 0.4488, 0.8799, 0.4503, 0.8799, 0.2293, 0.7255, 0.6814, 0.7255, 0.9025, 0.676, 0.905, 0.676, 0.684, 0.879, 0.2277, 0.879, 0.4488, 0.8291, 0.4522, 0.8291, 0.2311, 0.8286, 0.0004409, 0.8286, 0.2215, 0.7784, 0.2256, 0.7784, 0.004575, 0.7265, 0.4548, 0.7265, 0.6758, 0.676, 0.6806, 0.676, 0.4595, 0.6751, 0.4548, 0.6751, 0.6758, 0.6244, 0.681, 0.6244, 0.4599, 0.5717, 0.2277, 0.5717, 0.4488, 0.5209, 0.4541, 0.5209, 0.233, 0.6235, 0.2277, 0.6235, 0.4488, 0.5726, 0.4541, 0.5726, 0.233, 0.5716, 0.455, 0.5716, 0.676, 0.5209, 0.6812, 0.5209, 0.4601, 0.7265, 0.0004409, 0.7265, 0.2215, 0.676, 0.2262, 0.676, 0.005157, 0.7775, 0.2277, 0.7775, 0.4488, 0.7273, 0.4529, 0.7273, 0.2318, 0.8283, 0.4548, 0.8283, 0.6758, 0.7784, 0.6792, 0.7784, 0.4582, 0.879, 0.0004409, 0.879, 0.2215, 0.8295, 0.224, 0.8295, 0.002962, 0.6737, 0.6818, 0.6737, 0.9029, 0.6244, 0.9045, 0.6244, 0.6834, 0.929, 0.6772, 0.929, 0.8983, 0.8799, 0.8988, 0.8799, 0.6778, 0.929, 0.4553, 0.9291, 0.6764, 0.8799, 0.6758, 0.8799, 0.4548, 0.6219, 0.6832, 0.6219, 0.9043, 0.5726, 0.9027, 0.5726, 0.6816, 0.8279, 0.6826, 0.8279, 0.9037, 0.7784, 0.9012, 0.7784, 0.6801, 0.8283, 0.2311, 0.8283, 0.4522, 0.7784, 0.4488, 0.7784, 0.2277, 0.7775, 0.004575, 0.7775, 0.2256, 0.7273, 0.2215, 0.7273, 0.0004409, 0.6231, 0.4597, 0.6231, 0.6808, 0.5726, 0.676, 0.5726, 0.455, 0.6751, 0.2328, 0.6751, 0.4539, 0.6244, 0.4488, 0.6244, 0.2277, 0.6235, 0.005763, 0.6235, 0.2268, 0.5726, 0.2215, 0.5726, 0.0004409, 0.5717, 0.005763, 0.5717, 0.2268, 0.5209, 0.2215, 0.5209, 0.0004409, 0.6751, 0.005558, 0.6751, 0.2266, 0.6244, 0.2215, 0.6244, 0.0004409, 0.7265, 0.2324, 0.7265, 0.4535, 0.676, 0.4488, 0.676, 0.2277, 0.7775, 0.4589, 0.7775, 0.68, 0.7273, 0.6758, 0.7273, 0.4548, 0.879, 0.4582, 0.879, 0.6792, 0.8291, 0.6758, 0.8291, 0.4548, 0.7769, 0.6834, 0.7769, 0.9044, 0.7273, 0.9019, 0.7273, 0.6809, 0.5104, 0.1772, 0.52, 0.2254, 0.5196, 0.2746, 0.5093, 0.3228, 0.4893, 0.3682, 0.4606, 0.4091, 0.4242, 0.4438, 0.3815, 0.4712, 0.3341, 0.49, 0.2838, 0.4996, 0.2327, 0.4996, 0.1826, 0.49, 0.1355, 0.4712, 0.09323, 0.4438, 0.05734, 0.4091, 0.02925, 0.3682, 0.01004, 0.3228, 0.0004409, 0.2746, 0.0008261, 0.2254, 0.01118, 0.1772, 0.0311, 0.1318, 0.05983, 0.09091, 0.09626, 0.05615, 0.139, 0.02884, 0.1864, 0.01003, 0.2366, 0.0004409, 0.2877, 0.000441, 0.3378, 0.01003, 0.3849, 0.02884, 0.4272, 0.05616, 0.4631, 0.09092, 0.4912, 0.1318, 0.5702, 0.6836, 0.5702, 0.9047, 0.5209, 0.9031, 0.5209, 0.682, 0.929, 0.000965, 0.929, 0.222, 0.8799, 0.2215, 0.8799, 0.0004409, 0.52, 0.7746, 0.5104, 0.8228, 0.4912, 0.8682, 0.4631, 0.9091, 0.4272, 0.9438, 0.3849, 0.9712, 0.3378, 0.99, 0.2877, 0.9996, 0.2366, 0.9996, 0.1864, 0.99, 0.139, 0.9712, 0.09626, 0.9438, 0.05983, 0.9091, 0.0311, 0.8682, 0.01118, 0.8228, 0.0008262, 0.7746, 0.0004409, 0.7254, 0.01004, 0.6772, 0.02925, 0.6318, 0.05734, 0.5909, 0.09322, 0.5562, 0.1355, 0.5288, 0.1826, 0.51, 0.2327, 0.5004, 0.2838, 0.5004, 0.3341, 0.51, 0.3815, 0.5288, 0.4242, 0.5562, 0.4606, 0.5909, 0.4893, 0.6318, 0.5093, 0.6772, 0.5196, 0.7254])
me_cylinder_001.materials.append(mat_material_004)
me_cylinder_001.use_remesh_preserve_volume = False
me_cylinder_001.use_remesh_preserve_attributes = False
me_cylinder_001.use_mirror_vertex_groups = False
me_cylinder_001.update()
me_cylinder_002 = bpy.data.meshes.new('Cylinder.002')
me_cylinder_002.from_pydata([(-1.212e-08, 1.077, -1.056), (-1.212e-08, 0.9281, 0.1784), (0.2751, 1.049, -1.057), (0.2751, 0.8999, 0.178), (0.5396, 0.9655, -1.058), (0.5396, 0.8164, 0.1767), (0.7834, 0.8299, -1.06), (0.7834, 0.6808, 0.1746), (0.997, 0.6474, -1.063), (0.997, 0.4983, 0.1718), (1.172, 0.425, -1.066), (1.172, 0.2759, 0.1683), (1.303, 0.1712, -1.07), (1.303, 0.02218, 0.1644), (1.383, -0.1041, -1.074), (1.383, -0.2531, 0.1602), (1.41, -0.3904, -1.079), (1.41, -0.5394, 0.1557), (1.383, -0.6767, -1.083), (1.383, -0.8258, 0.1513), (1.303, -0.952, -1.087), (1.303, -1.101, 0.1471), (1.172, -1.206, -1.091), (1.172, -1.355, 0.1432), (0.997, -1.428, -1.095), (0.997, -1.577, 0.1397), (0.7834, -1.611, -1.098), (0.7834, -1.76, 0.1369), (0.5396, -1.746, -1.1), (0.5396, -1.895, 0.1348), (0.2751, -1.83, -1.101), (0.2751, -1.979, 0.1335), (-4.716e-07, -1.858, -1.101), (-4.716e-07, -2.007, 0.1331), (-0.2751, -1.83, -1.101), (-0.2751, -1.979, 0.1335), (-0.5396, -1.746, -1.1), (-0.5396, -1.895, 0.1348), (-0.7834, -1.611, -1.098), (-0.7834, -1.76, 0.1369), (-0.997, -1.428, -1.095), (-0.997, -1.577, 0.1397), (-1.172, -1.206, -1.091), (-1.172, -1.355, 0.1432), (-1.303, -0.952, -1.087), (-1.303, -1.101, 0.1471), (-1.383, -0.6767, -1.083), (-1.383, -0.8258, 0.1513), (-1.41, -0.3904, -1.079), (-1.41, -0.5394, 0.1557), (-1.383, -0.1041, -1.074), (-1.383, -0.2531, 0.1602), (-1.303, 0.1712, -1.07), (-1.303, 0.02218, 0.1644), (-1.172, 0.425, -1.066), (-1.172, 0.2759, 0.1683), (-0.997, 0.6474, -1.063), (-0.997, 0.4983, 0.1718), (-0.7834, 0.8299, -1.06), (-0.7834, 0.6808, 0.1746), (-0.5396, 0.9655, -1.058), (-0.5396, 0.8164, 0.1767), (-0.2751, 1.049, -1.057), (-0.2751, 0.8999, 0.178)], [], [(0, 1, 3, 2), (2, 3, 5, 4), (4, 5, 7, 6), (6, 7, 9, 8), (8, 9, 11, 10), (10, 11, 13, 12), (12, 13, 15, 14), (14, 15, 17, 16), (16, 17, 19, 18), (18, 19, 21, 20), (20, 21, 23, 22), (22, 23, 25, 24), (24, 25, 27, 26), (26, 27, 29, 28), (28, 29, 31, 30), (30, 31, 33, 32), (32, 33, 35, 34), (34, 35, 37, 36), (36, 37, 39, 38), (38, 39, 41, 40), (40, 41, 43, 42), (42, 43, 45, 44), (44, 45, 47, 46), (46, 47, 49, 48), (48, 49, 51, 50), (50, 51, 53, 52), (52, 53, 55, 54), (54, 55, 57, 56), (56, 57, 59, 58), (58, 59, 61, 60), (3, 1, 63, 61, 59, 57, 55, 53, 51, 49, 47, 45, 43, 41, 39, 37, 35, 33, 31, 29, 27, 25, 23, 21, 19, 17, 15, 13, 11, 9, 7, 5), (60, 61, 63, 62), (62, 63, 1, 0), (0, 2, 4, 6, 8, 10, 12, 14, 16, 18, 20, 22, 24, 26, 28, 30, 32, 34, 36, 38, 40, 42, 44, 46, 48, 50, 52, 54, 56, 58, 60, 62)])
_uv = me_cylinder_002.uv_layers.new(name='UVMap')
_uv.uv.foreach_set('vector', [0.879, 0.6801, 0.879, 0.9012, 0.8298, 0.9017, 0.8298, 0.6806, 0.9292, 0.2277, 0.9292, 0.4488, 0.8799, 0.4503, 0.8799, 0.2293, 0.7255, 0.6814, 0.7255, 0.9025, 0.676, 0.905, 0.676, 0.684, 0.879, 0.2277, 0.879, 0.4488, 0.8291, 0.4522, 0.8291, 0.2311, 0.8286, 0.0004409, 0.8286, 0.2215, 0.7784, 0.2256, 0.7784, 0.004575, 0.7265, 0.4548, 0.7265, 0.6758, 0.676, 0.6806, 0.676, 0.4595, 0.6751, 0.4548, 0.6751, 0.6758, 0.6244, 0.681, 0.6244, 0.4599, 0.5717, 0.2277, 0.5717, 0.4488, 0.5209, 0.4541, 0.5209, 0.233, 0.6235, 0.2277, 0.6235, 0.4488, 0.5726, 0.4541, 0.5726, 0.233, 0.5716, 0.455, 0.5716, 0.676, 0.5209, 0.6812, 0.5209, 0.4601, 0.7265, 0.0004409, 0.7265, 0.2215, 0.676, 0.2262, 0.676, 0.005157, 0.7775, 0.2277, 0.7775, 0.4488, 0.7273, 0.4529, 0.7273, 0.2318, 0.8283, 0.4548, 0.8283, 0.6758, 0.7784, 0.6792, 0.7784, 0.4582, 0.879, 0.0004409, 0.879, 0.2215, 0.8295, 0.224, 0.8295, 0.002962, 0.6737, 0.6818, 0.6737, 0.9029, 0.6244, 0.9045, 0.6244, 0.6834, 0.929, 0.6772, 0.929, 0.8983, 0.8799, 0.8988, 0.8799, 0.6778, 0.929, 0.4553, 0.9291, 0.6764, 0.8799, 0.6758, 0.8799, 0.4548, 0.6219, 0.6832, 0.6219, 0.9043, 0.5726, 0.9027, 0.5726, 0.6816, 0.8279, 0.6826, 0.8279, 0.9037, 0.7784, 0.9012, 0.7784, 0.6801, 0.8283, 0.2311, 0.8283, 0.4522, 0.7784, 0.4488, 0.7784, 0.2277, 0.7775, 0.004575, 0.7775, 0.2256, 0.7273, 0.2215, 0.7273, 0.0004409, 0.6231, 0.4597, 0.6231, 0.6808, 0.5726, 0.676, 0.5726, 0.455, 0.6751, 0.2328, 0.6751, 0.4539, 0.6244, 0.4488, 0.6244, 0.2277, 0.6235, 0.005763, 0.6235, 0.2268, 0.5726, 0.2215, 0.5726, 0.0004409, 0.5717, 0.005763, 0.5717, 0.2268, 0.5209, 0.2215, 0.5209, 0.0004409, 0.6751, 0.005558, 0.6751, 0.2266, 0.6244, 0.2215, 0.6244, 0.0004409, 0.7265, 0.2324, 0.7265, 0.4535, 0.676, 0.4488, 0.676, 0.2277, 0.7775, 0.4589, 0.7775, 0.68, 0.7273, 0.6758, 0.7273, 0.4548, 0.879, 0.4582, 0.879, 0.6792, 0.8291, 0.6758, 0.8291, 0.4548, 0.7769, 0.6834, 0.7769, 0.9044, 0.7273, 0.9019, 0.7273, 0.6809, 0.5104, 0.1772, 0.52, 0.2254, 0.5196, 0.2746, 0.5093, 0.3228, 0.4893, 0.3682, 0.4606, 0.4091, 0.4242, 0.4438, 0.3815, 0.4712, 0.3341, 0.49, 0.2838, 0.4996, 0.2327, 0.4996, 0.1826, 0.49, 0.1355, 0.4712, 0.09323, 0.4438, 0.05734, 0.4091, 0.02925, 0.3682, 0.01004, 0.3228, 0.0004409, 0.2746, 0.0008261, 0.2254, 0.01118, 0.1772, 0.0311, 0.1318, 0.05983, 0.09091, 0.09626, 0.05615, 0.139, 0.02884, 0.1864, 0.01003, 0.2366, 0.0004409, 0.2877, 0.000441, 0.3378, 0.01003, 0.3849, 0.02884, 0.4272, 0.05616, 0.4631, 0.09092, 0.4912, 0.1318, 0.5702, 0.6836, 0.5702, 0.9047, 0.5209, 0.9031, 0.5209, 0.682, 0.929, 0.000965, 0.929, 0.222, 0.8799, 0.2215, 0.8799, 0.0004409, 0.52, 0.7746, 0.5104, 0.8228, 0.4912, 0.8682, 0.4631, 0.9091, 0.4272, 0.9438, 0.3849, 0.9712, 0.3378, 0.99, 0.2877, 0.9996, 0.2366, 0.9996, 0.1864, 0.99, 0.139, 0.9712, 0.09626, 0.9438, 0.05983, 0.9091, 0.0311, 0.8682, 0.01118, 0.8228, 0.0008262, 0.7746, 0.0004409, 0.7254, 0.01004, 0.6772, 0.02925, 0.6318, 0.05734, 0.5909, 0.09322, 0.5562, 0.1355, 0.5288, 0.1826, 0.51, 0.2327, 0.5004, 0.2838, 0.5004, 0.3341, 0.51, 0.3815, 0.5288, 0.4242, 0.5562, 0.4606, 0.5909, 0.4893, 0.6318, 0.5093, 0.6772, 0.5196, 0.7254])
me_cylinder_002.materials.append(mat_material_005)
me_cylinder_002.use_remesh_preserve_volume = False
me_cylinder_002.use_remesh_preserve_attributes = False
me_cylinder_002.use_mirror_vertex_groups = False
me_cylinder_002.update()
me_cylinder_003 = bpy.data.meshes.new('Cylinder.003')
me_cylinder_003.from_pydata([(-1.212e-08, 1.077, -1.056), (-1.212e-08, 0.9281, 0.1784), (0.2751, 1.049, -1.057), (0.2751, 0.8999, 0.178), (0.5396, 0.9655, -1.058), (0.5396, 0.8164, 0.1767), (0.7834, 0.8299, -1.06), (0.7834, 0.6808, 0.1746), (0.997, 0.6474, -1.063), (0.997, 0.4983, 0.1718), (1.172, 0.425, -1.066), (1.172, 0.2759, 0.1683), (1.303, 0.1712, -1.07), (1.303, 0.02218, 0.1644), (1.383, -0.1041, -1.074), (1.383, -0.2531, 0.1602), (1.41, -0.3904, -1.079), (1.41, -0.5394, 0.1557), (1.383, -0.6767, -1.083), (1.383, -0.8258, 0.1513), (1.303, -0.952, -1.087), (1.303, -1.101, 0.1471), (1.172, -1.206, -1.091), (1.172, -1.355, 0.1432), (0.997, -1.428, -1.095), (0.997, -1.577, 0.1397), (0.7834, -1.611, -1.098), (0.7834, -1.76, 0.1369), (0.5396, -1.746, -1.1), (0.5396, -1.895, 0.1348), (0.2751, -1.83, -1.101), (0.2751, -1.979, 0.1335), (-4.716e-07, -1.858, -1.101), (-4.716e-07, -2.007, 0.1331), (-0.2751, -1.83, -1.101), (-0.2751, -1.979, 0.1335), (-0.5396, -1.746, -1.1), (-0.5396, -1.895, 0.1348), (-0.7834, -1.611, -1.098), (-0.7834, -1.76, 0.1369), (-0.997, -1.428, -1.095), (-0.997, -1.577, 0.1397), (-1.172, -1.206, -1.091), (-1.172, -1.355, 0.1432), (-1.303, -0.952, -1.087), (-1.303, -1.101, 0.1471), (-1.383, -0.6767, -1.083), (-1.383, -0.8258, 0.1513), (-1.41, -0.3904, -1.079), (-1.41, -0.5394, 0.1557), (-1.383, -0.1041, -1.074), (-1.383, -0.2531, 0.1602), (-1.303, 0.1712, -1.07), (-1.303, 0.02218, 0.1644), (-1.172, 0.425, -1.066), (-1.172, 0.2759, 0.1683), (-0.997, 0.6474, -1.063), (-0.997, 0.4983, 0.1718), (-0.7834, 0.8299, -1.06), (-0.7834, 0.6808, 0.1746), (-0.5396, 0.9655, -1.058), (-0.5396, 0.8164, 0.1767), (-0.2751, 1.049, -1.057), (-0.2751, 0.8999, 0.178)], [], [(0, 1, 3, 2), (2, 3, 5, 4), (4, 5, 7, 6), (6, 7, 9, 8), (8, 9, 11, 10), (10, 11, 13, 12), (12, 13, 15, 14), (14, 15, 17, 16), (16, 17, 19, 18), (18, 19, 21, 20), (20, 21, 23, 22), (22, 23, 25, 24), (24, 25, 27, 26), (26, 27, 29, 28), (28, 29, 31, 30), (30, 31, 33, 32), (32, 33, 35, 34), (34, 35, 37, 36), (36, 37, 39, 38), (38, 39, 41, 40), (40, 41, 43, 42), (42, 43, 45, 44), (44, 45, 47, 46), (46, 47, 49, 48), (48, 49, 51, 50), (50, 51, 53, 52), (52, 53, 55, 54), (54, 55, 57, 56), (56, 57, 59, 58), (58, 59, 61, 60), (3, 1, 63, 61, 59, 57, 55, 53, 51, 49, 47, 45, 43, 41, 39, 37, 35, 33, 31, 29, 27, 25, 23, 21, 19, 17, 15, 13, 11, 9, 7, 5), (60, 61, 63, 62), (62, 63, 1, 0), (0, 2, 4, 6, 8, 10, 12, 14, 16, 18, 20, 22, 24, 26, 28, 30, 32, 34, 36, 38, 40, 42, 44, 46, 48, 50, 52, 54, 56, 58, 60, 62)])
_uv = me_cylinder_003.uv_layers.new(name='UVMap')
_uv.uv.foreach_set('vector', [0.879, 0.6801, 0.879, 0.9012, 0.8298, 0.9017, 0.8298, 0.6806, 0.9292, 0.2277, 0.9292, 0.4488, 0.8799, 0.4503, 0.8799, 0.2293, 0.7255, 0.6814, 0.7255, 0.9025, 0.676, 0.905, 0.676, 0.684, 0.879, 0.2277, 0.879, 0.4488, 0.8291, 0.4522, 0.8291, 0.2311, 0.8286, 0.0004409, 0.8286, 0.2215, 0.7784, 0.2256, 0.7784, 0.004575, 0.7265, 0.4548, 0.7265, 0.6758, 0.676, 0.6806, 0.676, 0.4595, 0.6751, 0.4548, 0.6751, 0.6758, 0.6244, 0.681, 0.6244, 0.4599, 0.5717, 0.2277, 0.5717, 0.4488, 0.5209, 0.4541, 0.5209, 0.233, 0.6235, 0.2277, 0.6235, 0.4488, 0.5726, 0.4541, 0.5726, 0.233, 0.5716, 0.455, 0.5716, 0.676, 0.5209, 0.6812, 0.5209, 0.4601, 0.7265, 0.0004409, 0.7265, 0.2215, 0.676, 0.2262, 0.676, 0.005157, 0.7775, 0.2277, 0.7775, 0.4488, 0.7273, 0.4529, 0.7273, 0.2318, 0.8283, 0.4548, 0.8283, 0.6758, 0.7784, 0.6792, 0.7784, 0.4582, 0.879, 0.0004409, 0.879, 0.2215, 0.8295, 0.224, 0.8295, 0.002962, 0.6737, 0.6818, 0.6737, 0.9029, 0.6244, 0.9045, 0.6244, 0.6834, 0.929, 0.6772, 0.929, 0.8983, 0.8799, 0.8988, 0.8799, 0.6778, 0.929, 0.4553, 0.9291, 0.6764, 0.8799, 0.6758, 0.8799, 0.4548, 0.6219, 0.6832, 0.6219, 0.9043, 0.5726, 0.9027, 0.5726, 0.6816, 0.8279, 0.6826, 0.8279, 0.9037, 0.7784, 0.9012, 0.7784, 0.6801, 0.8283, 0.2311, 0.8283, 0.4522, 0.7784, 0.4488, 0.7784, 0.2277, 0.7775, 0.004575, 0.7775, 0.2256, 0.7273, 0.2215, 0.7273, 0.0004409, 0.6231, 0.4597, 0.6231, 0.6808, 0.5726, 0.676, 0.5726, 0.455, 0.6751, 0.2328, 0.6751, 0.4539, 0.6244, 0.4488, 0.6244, 0.2277, 0.6235, 0.005763, 0.6235, 0.2268, 0.5726, 0.2215, 0.5726, 0.0004409, 0.5717, 0.005763, 0.5717, 0.2268, 0.5209, 0.2215, 0.5209, 0.0004409, 0.6751, 0.005558, 0.6751, 0.2266, 0.6244, 0.2215, 0.6244, 0.0004409, 0.7265, 0.2324, 0.7265, 0.4535, 0.676, 0.4488, 0.676, 0.2277, 0.7775, 0.4589, 0.7775, 0.68, 0.7273, 0.6758, 0.7273, 0.4548, 0.879, 0.4582, 0.879, 0.6792, 0.8291, 0.6758, 0.8291, 0.4548, 0.7769, 0.6834, 0.7769, 0.9044, 0.7273, 0.9019, 0.7273, 0.6809, 0.5104, 0.1772, 0.52, 0.2254, 0.5196, 0.2746, 0.5093, 0.3228, 0.4893, 0.3682, 0.4606, 0.4091, 0.4242, 0.4438, 0.3815, 0.4712, 0.3341, 0.49, 0.2838, 0.4996, 0.2327, 0.4996, 0.1826, 0.49, 0.1355, 0.4712, 0.09323, 0.4438, 0.05734, 0.4091, 0.02925, 0.3682, 0.01004, 0.3228, 0.0004409, 0.2746, 0.0008261, 0.2254, 0.01118, 0.1772, 0.0311, 0.1318, 0.05983, 0.09091, 0.09626, 0.05615, 0.139, 0.02884, 0.1864, 0.01003, 0.2366, 0.0004409, 0.2877, 0.000441, 0.3378, 0.01003, 0.3849, 0.02884, 0.4272, 0.05616, 0.4631, 0.09092, 0.4912, 0.1318, 0.5702, 0.6836, 0.5702, 0.9047, 0.5209, 0.9031, 0.5209, 0.682, 0.929, 0.000965, 0.929, 0.222, 0.8799, 0.2215, 0.8799, 0.0004409, 0.52, 0.7746, 0.5104, 0.8228, 0.4912, 0.8682, 0.4631, 0.9091, 0.4272, 0.9438, 0.3849, 0.9712, 0.3378, 0.99, 0.2877, 0.9996, 0.2366, 0.9996, 0.1864, 0.99, 0.139, 0.9712, 0.09626, 0.9438, 0.05983, 0.9091, 0.0311, 0.8682, 0.01118, 0.8228, 0.0008262, 0.7746, 0.0004409, 0.7254, 0.01004, 0.6772, 0.02925, 0.6318, 0.05734, 0.5909, 0.09322, 0.5562, 0.1355, 0.5288, 0.1826, 0.51, 0.2327, 0.5004, 0.2838, 0.5004, 0.3341, 0.51, 0.3815, 0.5288, 0.4242, 0.5562, 0.4606, 0.5909, 0.4893, 0.6318, 0.5093, 0.6772, 0.5196, 0.7254])
me_cylinder_003.materials.append(mat_material_006)
me_cylinder_003.use_remesh_preserve_volume = False
me_cylinder_003.use_remesh_preserve_attributes = False
me_cylinder_003.use_mirror_vertex_groups = False
me_cylinder_003.update()
me_cylinder_004 = bpy.data.meshes.new('Cylinder.004')
me_cylinder_004.from_pydata([(-1.212e-08, 1.077, -1.056), (-1.212e-08, 0.9281, 0.1784), (0.2751, 1.049, -1.057), (0.2751, 0.8999, 0.178), (0.5396, 0.9655, -1.058), (0.5396, 0.8164, 0.1767), (0.7834, 0.8299, -1.06), (0.7834, 0.6808, 0.1746), (0.997, 0.6474, -1.063), (0.997, 0.4983, 0.1718), (1.172, 0.425, -1.066), (1.172, 0.2759, 0.1683), (1.303, 0.1712, -1.07), (1.303, 0.02218, 0.1644), (1.383, -0.1041, -1.074), (1.383, -0.2531, 0.1602), (1.41, -0.3904, -1.079), (1.41, -0.5394, 0.1557), (1.383, -0.6767, -1.083), (1.383, -0.8258, 0.1513), (1.303, -0.952, -1.087), (1.303, -1.101, 0.1471), (1.172, -1.206, -1.091), (1.172, -1.355, 0.1432), (0.997, -1.428, -1.095), (0.997, -1.577, 0.1397), (0.7834, -1.611, -1.098), (0.7834, -1.76, 0.1369), (0.5396, -1.746, -1.1), (0.5396, -1.895, 0.1348), (0.2751, -1.83, -1.101), (0.2751, -1.979, 0.1335), (-4.716e-07, -1.858, -1.101), (-4.716e-07, -2.007, 0.1331), (-0.2751, -1.83, -1.101), (-0.2751, -1.979, 0.1335), (-0.5396, -1.746, -1.1), (-0.5396, -1.895, 0.1348), (-0.7834, -1.611, -1.098), (-0.7834, -1.76, 0.1369), (-0.997, -1.428, -1.095), (-0.997, -1.577, 0.1397), (-1.172, -1.206, -1.091), (-1.172, -1.355, 0.1432), (-1.303, -0.952, -1.087), (-1.303, -1.101, 0.1471), (-1.383, -0.6767, -1.083), (-1.383, -0.8258, 0.1513), (-1.41, -0.3904, -1.079), (-1.41, -0.5394, 0.1557), (-1.383, -0.1041, -1.074), (-1.383, -0.2531, 0.1602), (-1.303, 0.1712, -1.07), (-1.303, 0.02218, 0.1644), (-1.172, 0.425, -1.066), (-1.172, 0.2759, 0.1683), (-0.997, 0.6474, -1.063), (-0.997, 0.4983, 0.1718), (-0.7834, 0.8299, -1.06), (-0.7834, 0.6808, 0.1746), (-0.5396, 0.9655, -1.058), (-0.5396, 0.8164, 0.1767), (-0.2751, 1.049, -1.057), (-0.2751, 0.8999, 0.178)], [], [(0, 1, 3, 2), (2, 3, 5, 4), (4, 5, 7, 6), (6, 7, 9, 8), (8, 9, 11, 10), (10, 11, 13, 12), (12, 13, 15, 14), (14, 15, 17, 16), (16, 17, 19, 18), (18, 19, 21, 20), (20, 21, 23, 22), (22, 23, 25, 24), (24, 25, 27, 26), (26, 27, 29, 28), (28, 29, 31, 30), (30, 31, 33, 32), (32, 33, 35, 34), (34, 35, 37, 36), (36, 37, 39, 38), (38, 39, 41, 40), (40, 41, 43, 42), (42, 43, 45, 44), (44, 45, 47, 46), (46, 47, 49, 48), (48, 49, 51, 50), (50, 51, 53, 52), (52, 53, 55, 54), (54, 55, 57, 56), (56, 57, 59, 58), (58, 59, 61, 60), (3, 1, 63, 61, 59, 57, 55, 53, 51, 49, 47, 45, 43, 41, 39, 37, 35, 33, 31, 29, 27, 25, 23, 21, 19, 17, 15, 13, 11, 9, 7, 5), (60, 61, 63, 62), (62, 63, 1, 0), (0, 2, 4, 6, 8, 10, 12, 14, 16, 18, 20, 22, 24, 26, 28, 30, 32, 34, 36, 38, 40, 42, 44, 46, 48, 50, 52, 54, 56, 58, 60, 62)])
_uv = me_cylinder_004.uv_layers.new(name='UVMap')
_uv.uv.foreach_set('vector', [0.879, 0.6801, 0.879, 0.9012, 0.8298, 0.9017, 0.8298, 0.6806, 0.9292, 0.2277, 0.9292, 0.4488, 0.8799, 0.4503, 0.8799, 0.2293, 0.7255, 0.6814, 0.7255, 0.9025, 0.676, 0.905, 0.676, 0.684, 0.879, 0.2277, 0.879, 0.4488, 0.8291, 0.4522, 0.8291, 0.2311, 0.8286, 0.0004409, 0.8286, 0.2215, 0.7784, 0.2256, 0.7784, 0.004575, 0.7265, 0.4548, 0.7265, 0.6758, 0.676, 0.6806, 0.676, 0.4595, 0.6751, 0.4548, 0.6751, 0.6758, 0.6244, 0.681, 0.6244, 0.4599, 0.5717, 0.2277, 0.5717, 0.4488, 0.5209, 0.4541, 0.5209, 0.233, 0.6235, 0.2277, 0.6235, 0.4488, 0.5726, 0.4541, 0.5726, 0.233, 0.5716, 0.455, 0.5716, 0.676, 0.5209, 0.6812, 0.5209, 0.4601, 0.7265, 0.0004409, 0.7265, 0.2215, 0.676, 0.2262, 0.676, 0.005157, 0.7775, 0.2277, 0.7775, 0.4488, 0.7273, 0.4529, 0.7273, 0.2318, 0.8283, 0.4548, 0.8283, 0.6758, 0.7784, 0.6792, 0.7784, 0.4582, 0.879, 0.0004409, 0.879, 0.2215, 0.8295, 0.224, 0.8295, 0.002962, 0.6737, 0.6818, 0.6737, 0.9029, 0.6244, 0.9045, 0.6244, 0.6834, 0.929, 0.6772, 0.929, 0.8983, 0.8799, 0.8988, 0.8799, 0.6778, 0.929, 0.4553, 0.9291, 0.6764, 0.8799, 0.6758, 0.8799, 0.4548, 0.6219, 0.6832, 0.6219, 0.9043, 0.5726, 0.9027, 0.5726, 0.6816, 0.8279, 0.6826, 0.8279, 0.9037, 0.7784, 0.9012, 0.7784, 0.6801, 0.8283, 0.2311, 0.8283, 0.4522, 0.7784, 0.4488, 0.7784, 0.2277, 0.7775, 0.004575, 0.7775, 0.2256, 0.7273, 0.2215, 0.7273, 0.0004409, 0.6231, 0.4597, 0.6231, 0.6808, 0.5726, 0.676, 0.5726, 0.455, 0.6751, 0.2328, 0.6751, 0.4539, 0.6244, 0.4488, 0.6244, 0.2277, 0.6235, 0.005763, 0.6235, 0.2268, 0.5726, 0.2215, 0.5726, 0.0004409, 0.5717, 0.005763, 0.5717, 0.2268, 0.5209, 0.2215, 0.5209, 0.0004409, 0.6751, 0.005558, 0.6751, 0.2266, 0.6244, 0.2215, 0.6244, 0.0004409, 0.7265, 0.2324, 0.7265, 0.4535, 0.676, 0.4488, 0.676, 0.2277, 0.7775, 0.4589, 0.7775, 0.68, 0.7273, 0.6758, 0.7273, 0.4548, 0.879, 0.4582, 0.879, 0.6792, 0.8291, 0.6758, 0.8291, 0.4548, 0.7769, 0.6834, 0.7769, 0.9044, 0.7273, 0.9019, 0.7273, 0.6809, 0.5104, 0.1772, 0.52, 0.2254, 0.5196, 0.2746, 0.5093, 0.3228, 0.4893, 0.3682, 0.4606, 0.4091, 0.4242, 0.4438, 0.3815, 0.4712, 0.3341, 0.49, 0.2838, 0.4996, 0.2327, 0.4996, 0.1826, 0.49, 0.1355, 0.4712, 0.09323, 0.4438, 0.05734, 0.4091, 0.02925, 0.3682, 0.01004, 0.3228, 0.0004409, 0.2746, 0.0008261, 0.2254, 0.01118, 0.1772, 0.0311, 0.1318, 0.05983, 0.09091, 0.09626, 0.05615, 0.139, 0.02884, 0.1864, 0.01003, 0.2366, 0.0004409, 0.2877, 0.000441, 0.3378, 0.01003, 0.3849, 0.02884, 0.4272, 0.05616, 0.4631, 0.09092, 0.4912, 0.1318, 0.5702, 0.6836, 0.5702, 0.9047, 0.5209, 0.9031, 0.5209, 0.682, 0.929, 0.000965, 0.929, 0.222, 0.8799, 0.2215, 0.8799, 0.0004409, 0.52, 0.7746, 0.5104, 0.8228, 0.4912, 0.8682, 0.4631, 0.9091, 0.4272, 0.9438, 0.3849, 0.9712, 0.3378, 0.99, 0.2877, 0.9996, 0.2366, 0.9996, 0.1864, 0.99, 0.139, 0.9712, 0.09626, 0.9438, 0.05983, 0.9091, 0.0311, 0.8682, 0.01118, 0.8228, 0.0008262, 0.7746, 0.0004409, 0.7254, 0.01004, 0.6772, 0.02925, 0.6318, 0.05734, 0.5909, 0.09322, 0.5562, 0.1355, 0.5288, 0.1826, 0.51, 0.2327, 0.5004, 0.2838, 0.5004, 0.3341, 0.51, 0.3815, 0.5288, 0.4242, 0.5562, 0.4606, 0.5909, 0.4893, 0.6318, 0.5093, 0.6772, 0.5196, 0.7254])
me_cylinder_004.materials.append(mat_material_007)
me_cylinder_004.use_remesh_preserve_volume = False
me_cylinder_004.use_remesh_preserve_attributes = False
me_cylinder_004.use_mirror_vertex_groups = False
me_cylinder_004.update()

# ---- objects
ob_cube_002 = bpy.data.objects.new('Cube.002', me_cube_002)
ob_sun = bpy.data.objects.new('Sun', light_sun)
ob_cube = bpy.data.objects.new('Cube', me_cube)
ob_cylinder_car = bpy.data.objects.new('Cylinder.car', me_cylinder_car)
ob_lamp = bpy.data.objects.new('Lamp', light_lamp)
ob_camera = bpy.data.objects.new('Camera', cam_camera)
ob_cube_001 = bpy.data.objects.new('Cube.001', me_cube_001)
ob_cylinder_001 = bpy.data.objects.new('Cylinder.001', me_cylinder_001)
ob_cylinder_000 = bpy.data.objects.new('Cylinder.000', me_cylinder_002)
ob_cylinder_002 = bpy.data.objects.new('Cylinder.002', me_cylinder_003)
ob_cylinder_003 = bpy.data.objects.new('Cylinder.003', me_cylinder_004)

# ---- transforms, parenting, visibility, modifiers, constraints
ob_cube_002.location = (2.238, -3.811, -0.9986)
ob_cube_002.lineart.crease_threshold = 0.0
ob_sun.location = (-0.4888, 0.8667, 7.72)
ob_sun.lineart.crease_threshold = 0.0
ob_cube.location = (0.4801, -1.357, 0.5031)
ob_cube.lineart.crease_threshold = 0.0
ob_cylinder_car.location = (-2.513, 0.3808, 0.09863)
ob_cylinder_car.rotation_euler = (1.625, 0.6335, -4.694)
ob_cylinder_car.scale = (0.9999, 0.9992, 0.4078)
ob_cylinder_car.lineart.crease_threshold = 0.0
ob_lamp.location = (4.076, -6.763, 5.904)
ob_lamp.rotation_euler = (0.6503, 0.05522, 1.866)
ob_lamp.lock_rotations_4d = False
ob_lamp.empty_display_type = 'ARROWS'
ob_lamp.color = (0.0, 0.0, 0.0, 0.0)
ob_lamp.lineart.crease_threshold = 0.0
ob_camera.location = (-0.2293, -9.067, 7.888)
ob_camera.rotation_euler = (7.262, -0.03228, -0.04745)
ob_camera.lock_rotations_4d = False
ob_camera.empty_display_type = 'ARROWS'
ob_camera.color = (0.0, 0.0, 0.0, 0.0)
ob_camera.display_type = 'WIRE'
ob_camera.lineart.crease_threshold = 0.0
ob_cube_001.location = (2.76, 0.4225, -0.3765)
ob_cube_001.scale = (0.8429, 1.812, 0.8429)
ob_cube_001.lock_rotations_4d = False
ob_cube_001.empty_display_type = 'ARROWS'
ob_cube_001.lineart.crease_threshold = 0.0
ob_cylinder_001.location = (-1.005, 2.387, -1.383)
ob_cylinder_001.rotation_euler = (-1.626, -0.0, 0.0)
ob_cylinder_001.scale = (0.4161, 0.414, 1.0)
ob_cylinder_001.lineart.crease_threshold = 0.0
ob_cylinder_000.location = (1.848, -0.7155, -1.354)
ob_cylinder_000.rotation_euler = (-1.626, -0.0, 0.0)
ob_cylinder_000.scale = (0.4161, 0.414, 1.0)
ob_cylinder_000.lineart.crease_threshold = 0.0
ob_cylinder_002.location = (-0.9582, -0.7155, -1.363)
ob_cylinder_002.rotation_euler = (-1.626, -0.0, 0.0)
ob_cylinder_002.scale = (0.4161, 0.414, 1.0)
ob_cylinder_002.lineart.crease_threshold = 0.0
ob_cylinder_003.location = (1.76, 2.387, -1.353)
ob_cylinder_003.rotation_euler = (-1.626, -0.0, 0.0)
ob_cylinder_003.scale = (0.4161, 0.414, 1.0)
ob_cylinder_003.lineart.crease_threshold = 0.0

# ---- collection membership
col_collection_1.objects.link(ob_cube_002)
col_collection_1.objects.link(ob_sun)
col_collection_1.objects.link(ob_cube)
col_collection_1.objects.link(ob_cylinder_car)
col_collection_1.objects.link(ob_lamp)
col_collection_1.objects.link(ob_camera)
col_collection_1.objects.link(ob_cube_001)
col_collection_1.objects.link(ob_cylinder_001)
col_collection_1.objects.link(ob_cylinder_000)
col_collection_1.objects.link(ob_cylinder_002)
col_collection_1.objects.link(ob_cylinder_003)

# ---- scene / render settings (as saved in the file)
scene.camera = ob_camera
scene.frame_start = 1; scene.frame_end = 251; scene.frame_set(0)
scene.render.engine = 'BLENDER_EEVEE_NEXT'
scene.render.resolution_percentage = 50
scene.render.dither_intensity = 0.0
scene.cycles.use_denoising = False
scene.cycles.samples = 128
scene.cycles.sampling_pattern = 'TABULATED_SOBOL'
scene.cycles.use_adaptive_sampling = False
scene.cycles.use_light_tree = False
scene.cycles.blur_glossy = 0.0
scene.cycles.sample_clamp_indirect = 0.0
scene.view_settings.view_transform = 'Standard'
bpy.context.view_layer.update()

